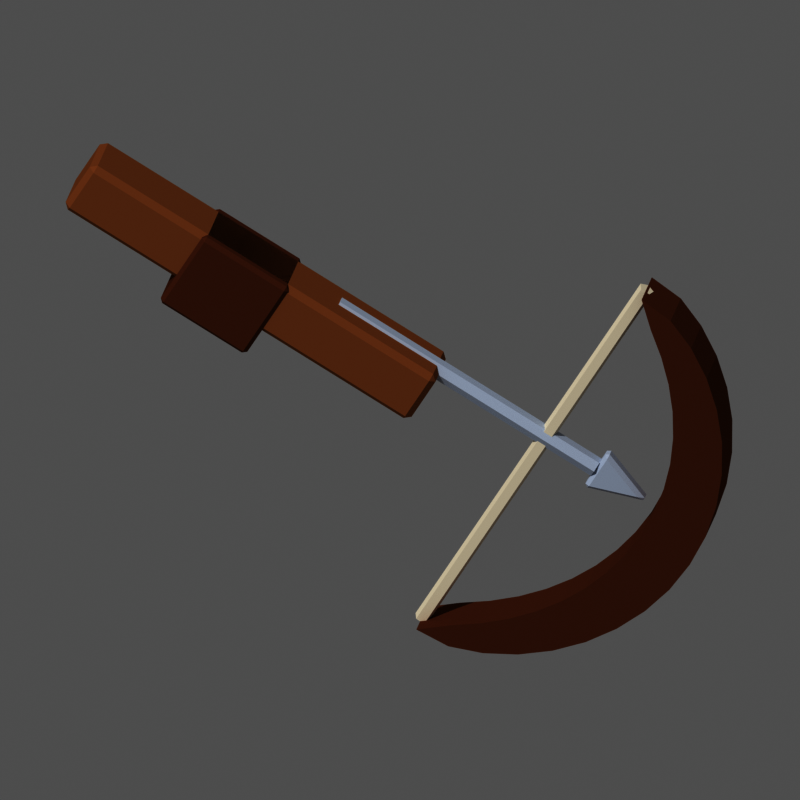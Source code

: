 # Source: item_arbalete.blend  (saved by Blender 5.3.31; exported with 4.5.12 LTS)
import bpy
from mathutils import Matrix  # noqa: F401  (used for matrix-valued properties, if any)

bpy.ops.wm.read_factory_settings(use_empty=True)
scene = bpy.context.scene
scene.name = 'Scene'

# ---- materials (node trees are filled in below, after node groups)
mat_m_a9744a = bpy.data.materials.new('m_a9744a')
mat_m_a9744a.diffuse_color = (0.3968, 0.1746, 0.06848, 1.0)
mat_m_7a4a30 = bpy.data.materials.new('m_7a4a30')
mat_m_7a4a30.diffuse_color = (0.1946, 0.06848, 0.02956, 1.0)
mat_m_f2ead6 = bpy.data.materials.new('m_f2ead6')
mat_m_f2ead6.diffuse_color = (0.8879, 0.8228, 0.6724, 1.0)
mat_m_c9d2e0 = bpy.data.materials.new('m_c9d2e0')
mat_m_c9d2e0.diffuse_color = (0.5841, 0.6445, 0.7454, 1.0)

# ---- material node trees
mat_m_a9744a.use_nodes = True; mat_m_a9744a.node_tree.nodes.clear()
_N = mat_m_a9744a.node_tree.nodes; _L = mat_m_a9744a.node_tree.links
n0 = _N.new('ShaderNodeOutputMaterial'); n0.name = 'Material Output'; n0.location = (0, 0)
n1 = _N.new('ShaderNodeBsdfPrincipled'); n1.name = 'Principled BSDF'; n1.location = (0, 0)
n1.inputs[0].default_value = (0.3968, 0.1746, 0.06848, 1.0)
n1.inputs[2].default_value = 1.0
n1.inputs[10].default_value = 0.005
n1.inputs[13].default_value = 0.0
_L.new(n1.outputs[0], n0.inputs[0])
n0.is_active_output = True
mat_m_7a4a30.use_nodes = True; mat_m_7a4a30.node_tree.nodes.clear()
_N = mat_m_7a4a30.node_tree.nodes; _L = mat_m_7a4a30.node_tree.links
n0 = _N.new('ShaderNodeOutputMaterial'); n0.name = 'Material Output'; n0.location = (0, 0)
n1 = _N.new('ShaderNodeBsdfPrincipled'); n1.name = 'Principled BSDF'; n1.location = (0, 0)
n1.inputs[0].default_value = (0.1946, 0.06848, 0.02956, 1.0)
n1.inputs[2].default_value = 1.0
n1.inputs[10].default_value = 0.005
n1.inputs[13].default_value = 0.0
_L.new(n1.outputs[0], n0.inputs[0])
n0.is_active_output = True
mat_m_f2ead6.use_nodes = True; mat_m_f2ead6.node_tree.nodes.clear()
_N = mat_m_f2ead6.node_tree.nodes; _L = mat_m_f2ead6.node_tree.links
n0 = _N.new('ShaderNodeOutputMaterial'); n0.name = 'Material Output'; n0.location = (0, 0)
n1 = _N.new('ShaderNodeBsdfPrincipled'); n1.name = 'Principled BSDF'; n1.location = (0, 0)
n1.inputs[0].default_value = (0.8879, 0.8228, 0.6724, 1.0)
n1.inputs[2].default_value = 1.0
n1.inputs[10].default_value = 0.005
n1.inputs[13].default_value = 0.0
_L.new(n1.outputs[0], n0.inputs[0])
n0.is_active_output = True
mat_m_c9d2e0.use_nodes = True; mat_m_c9d2e0.node_tree.nodes.clear()
_N = mat_m_c9d2e0.node_tree.nodes; _L = mat_m_c9d2e0.node_tree.links
n0 = _N.new('ShaderNodeOutputMaterial'); n0.name = 'Material Output'; n0.location = (0, 0)
n1 = _N.new('ShaderNodeBsdfPrincipled'); n1.name = 'Principled BSDF'; n1.location = (0, 0)
n1.inputs[0].default_value = (0.5841, 0.6445, 0.7454, 1.0)
n1.inputs[2].default_value = 1.0
n1.inputs[10].default_value = 0.005
n1.inputs[13].default_value = 0.0
_L.new(n1.outputs[0], n0.inputs[0])
n0.is_active_output = True

# ---- world
world_px_world = bpy.data.worlds.new('px_world'); scene.world = world_px_world
world_px_world.use_nodes = True; world_px_world.node_tree.nodes.clear()
_N = world_px_world.node_tree.nodes; _L = world_px_world.node_tree.links
n0 = _N.new('ShaderNodeBackground'); n0.name = 'Background'; n0.location = (-200, 100)
n0.inputs[0].default_value = (1.0, 1.0, 1.0, 1.0)
n0.inputs[1].default_value = 0.3
n1 = _N.new('ShaderNodeOutputWorld'); n1.name = 'World Output'; n1.location = (200, 100)
_L.new(n0.outputs[0], n1.inputs[0])
n1.is_active_output = True

# ---- cameras
cam_camera = bpy.data.cameras.new('Camera')
cam_camera.type = 'ORTHO'
cam_camera.clip_end = 200.0
cam_camera.ortho_scale = 3.919

# ---- lights
light_sun_001 = bpy.data.lights.new('Sun.001', 'SUN')
light_sun_001.angle = 0.05236
light_sun_001.energy = 2.3

# ---- meshes
me_box = bpy.data.meshes.new('box')
me_box.from_pydata([(-1.0, -0.15, 0.0), (-1.0, -0.15, 0.3), (-1.0, 0.15, 0.0), (-1.0, 0.15, 0.3), (1.0, -0.15, 0.0), (1.0, -0.15, 0.3), (1.0, 0.15, 0.0), (1.0, 0.15, 0.3)], [], [(0, 1, 3, 2), (2, 3, 7, 6), (6, 7, 5, 4), (4, 5, 1, 0), (2, 6, 4, 0), (7, 3, 1, 5)])
me_box.materials.append(mat_m_a9744a)
me_box.update()
me_box_001 = bpy.data.meshes.new('box.001')
me_box_001.from_pydata([(-0.25, -0.17, 0.0), (-0.25, -0.17, 0.45), (-0.25, 0.17, 0.0), (-0.25, 0.17, 0.45), (0.25, -0.17, 0.0), (0.25, -0.17, 0.45), (0.25, 0.17, 0.0), (0.25, 0.17, 0.45)], [], [(0, 1, 3, 2), (2, 3, 7, 6), (6, 7, 5, 4), (4, 5, 1, 0), (2, 6, 4, 0), (7, 3, 1, 5)])
me_box_001.materials.append(mat_m_7a4a30)
me_box_001.update()
me_cb = bpy.data.meshes.new('cb')
me_cb.from_pydata([(0.4104, -0.12, -1.128), (0.5864, -0.12, -1.113), (0.7454, -0.12, -1.043), (0.8914, -0.12, -0.9449), (1.021, -0.12, -0.8238), (1.132, -0.12, -0.6834), (1.221, -0.12, -0.5269), (1.287, -0.12, -0.3582), (1.327, -0.12, -0.1812), (1.34, -0.12, 0.0), (1.327, -0.12, 0.1812), (1.287, -0.12, 0.3582), (1.221, -0.12, 0.5269), (1.132, -0.12, 0.6834), (1.021, -0.12, 0.8238), (0.8914, -0.12, 0.9449), (0.7454, -0.12, 1.043), (0.5864, -0.12, 1.113), (0.4104, -0.12, 1.128), (0.5321, -0.12, 1.01), (0.6502, -0.12, 0.9097), (0.7556, -0.12, 0.8008), (0.8467, -0.12, 0.6829), (0.9225, -0.12, 0.5567), (0.9822, -0.12, 0.4237), (1.025, -0.12, 0.2854), (1.051, -0.12, 0.1436), (1.06, -0.12, 0.0), (1.051, -0.12, -0.1436), (1.025, -0.12, -0.2854), (0.9822, -0.12, -0.4237), (0.9225, -0.12, -0.5567), (0.8467, -0.12, -0.6829), (0.7556, -0.12, -0.8008), (0.6502, -0.12, -0.9097), (0.5321, -0.12, -1.01), (0.4104, 0.12, -1.128), (0.5864, 0.12, -1.113), (0.7454, 0.12, -1.043), (0.8914, 0.12, -0.9449), (1.021, 0.12, -0.8238), (1.132, 0.12, -0.6834), (1.221, 0.12, -0.5269), (1.287, 0.12, -0.3582), (1.327, 0.12, -0.1812), (1.34, 0.12, 0.0), (1.327, 0.12, 0.1812), (1.287, 0.12, 0.3582), (1.221, 0.12, 0.5269), (1.132, 0.12, 0.6834), (1.021, 0.12, 0.8238), (0.8914, 0.12, 0.9449), (0.7454, 0.12, 1.043), (0.5864, 0.12, 1.113), (0.4104, 0.12, 1.128), (0.5321, 0.12, 1.01), (0.6502, 0.12, 0.9097), (0.7556, 0.12, 0.8008), (0.8467, 0.12, 0.6829), (0.9225, 0.12, 0.5567), (0.9822, 0.12, 0.4237), (1.025, 0.12, 0.2854), (1.051, 0.12, 0.1436), (1.06, 0.12, 0.0), (1.051, 0.12, -0.1436), (1.025, 0.12, -0.2854), (0.9822, 0.12, -0.4237), (0.9225, 0.12, -0.5567), (0.8467, 0.12, -0.6829), (0.7556, 0.12, -0.8008), (0.6502, 0.12, -0.9097), (0.5321, 0.12, -1.01)], [], [(35, 0, 1, 2, 3, 4, 5, 6, 7, 8, 9, 10, 11, 12, 13, 14, 15, 16, 17, 18, 19, 20, 21, 22, 23, 24, 25, 26, 27, 28, 29, 30, 31, 32, 33, 34), (36, 71, 70, 69, 68, 67, 66, 65, 64, 63, 62, 61, 60, 59, 58, 57, 56, 55, 54, 53, 52, 51, 50, 49, 48, 47, 46, 45, 44, 43, 42, 41, 40, 39, 38, 37), (0, 36, 37, 1), (1, 37, 38, 2), (2, 38, 39, 3), (3, 39, 40, 4), (4, 40, 41, 5), (5, 41, 42, 6), (6, 42, 43, 7), (7, 43, 44, 8), (8, 44, 45, 9), (9, 45, 46, 10), (10, 46, 47, 11), (11, 47, 48, 12), (12, 48, 49, 13), (13, 49, 50, 14), (14, 50, 51, 15), (15, 51, 52, 16), (16, 52, 53, 17), (17, 53, 54, 18), (18, 54, 55, 19), (19, 55, 56, 20), (20, 56, 57, 21), (21, 57, 58, 22), (22, 58, 59, 23), (23, 59, 60, 24), (24, 60, 61, 25), (25, 61, 62, 26), (26, 62, 63, 27), (27, 63, 64, 28), (28, 64, 65, 29), (29, 65, 66, 30), (30, 66, 67, 31), (31, 67, 68, 32), (32, 68, 69, 33), (33, 69, 70, 34), (34, 70, 71, 35), (35, 71, 36, 0)])
me_cb.materials.append(mat_m_7a4a30)
me_cb.update()
me_cyl = bpy.data.meshes.new('cyl')
me_cyl.from_pydata([(0.0, 0.04, -4.25e-08), (0.0, 0.04, 2.255), (0.03804, 0.01236, -4.25e-08), (0.03804, 0.01236, 2.255), (0.02351, -0.03236, -4.25e-08), (0.02351, -0.03236, 2.255), (-0.02351, -0.03236, -4.25e-08), (-0.02351, -0.03236, 2.255), (-0.03804, 0.01236, -4.25e-08), (-0.03804, 0.01236, 2.255)], [], [(0, 1, 3, 2), (2, 3, 5, 4), (4, 5, 7, 6), (3, 1, 9, 7, 5), (6, 7, 9, 8), (8, 9, 1, 0), (0, 2, 4, 6, 8)])
me_cyl.materials.append(mat_m_f2ead6)
me_cyl.update()
me_cyl_001 = bpy.data.meshes.new('cyl.001')
me_cyl_001.from_pydata([(0.0, 0.05, 0.0), (0.0, 0.05, 1.5), (0.0433, 0.025, 0.0), (0.0433, 0.025, 1.5), (0.0433, -0.025, 0.0), (0.0433, -0.025, 1.5), (0.0, -0.05, 0.0), (0.0, -0.05, 1.5), (-0.0433, -0.025, 0.0), (-0.0433, -0.025, 1.5), (-0.0433, 0.025, 0.0), (-0.0433, 0.025, 1.5)], [], [(0, 1, 3, 2), (2, 3, 5, 4), (4, 5, 7, 6), (6, 7, 9, 8), (3, 1, 11, 9, 7, 5), (8, 9, 11, 10), (10, 11, 1, 0), (0, 2, 4, 6, 8, 10)])
me_cyl_001.materials.append(mat_m_c9d2e0)
me_cyl_001.update()
me_poly = bpy.data.meshes.new('poly')
me_poly.from_pydata([(0.9, -0.04, 0.0), (1.2, -0.04, 0.12), (0.9, -0.04, 0.24), (0.9, 0.04, 0.0), (1.2, 0.04, 0.12), (0.9, 0.04, 0.24)], [], [(2, 0, 1), (3, 5, 4), (0, 3, 4, 1), (1, 4, 5, 2), (2, 5, 3, 0)])
me_poly.materials.append(mat_m_c9d2e0)
me_poly.update()

# ---- objects
ob_item_arbalete = bpy.data.objects.new('item_arbalete', None)
ob_box = bpy.data.objects.new('box', me_box)
ob_box_001 = bpy.data.objects.new('box.001', me_box_001)
ob_cb = bpy.data.objects.new('cb', me_cb)
ob_cyl = bpy.data.objects.new('cyl', me_cyl)
ob_cyl_001 = bpy.data.objects.new('cyl.001', me_cyl_001)
ob_poly = bpy.data.objects.new('poly', me_poly)
ob_camera = bpy.data.objects.new('Camera', cam_camera)
ob_sun = bpy.data.objects.new('Sun', light_sun_001)

# ---- transforms, parenting, visibility, modifiers, constraints
ob_item_arbalete.location = (0.0, 0.0, 0.0)
ob_item_arbalete.rotation_euler = (0.0, 0.5236, 0.0)
ob_box.parent = ob_item_arbalete
ob_box.location = (-1.0, 0.0, -0.15)
_m = ob_box.modifiers.new('bevel', 'BEVEL')
_m.width = 0.03
_m.width_pct = 0.03
ob_box_001.parent = ob_item_arbalete
ob_box_001.location = (-1.1, 0.0, -0.3)
_m = ob_box_001.modifiers.new('bevel', 'BEVEL')
_m.width = 0.02
_m.width_pct = 0.02
ob_cb.parent = ob_item_arbalete
ob_cb.location = (0.2, 0.0, 0.0)
ob_cyl.parent = ob_item_arbalete
ob_cyl.location = (0.6104, 0.0, -1.128)
ob_cyl_001.parent = ob_item_arbalete
ob_cyl_001.location = (-0.6, 0.0, 0.12)
ob_cyl_001.rotation_euler = (0.0, 1.571, 0.0)
ob_poly.parent = ob_item_arbalete
ob_poly.location = (0.0, 0.0, 0.0)
_m = ob_poly.modifiers.new('bevel', 'BEVEL')
_m.width = 0.02
_m.width_pct = 0.02
ob_camera.location = (10.88, -51.87, 28.12)
ob_camera.rotation_euler = (1.082, 1.507e-08, 0.2094)
ob_sun.location = (0.0, 0.0, 0.0)
ob_sun.rotation_euler = (0.7019, 4.515e-08, -0.4233)

# ---- collection membership
scene.collection.objects.link(ob_item_arbalete)
scene.collection.objects.link(ob_box)
scene.collection.objects.link(ob_box_001)
scene.collection.objects.link(ob_cb)
scene.collection.objects.link(ob_cyl)
scene.collection.objects.link(ob_cyl_001)
scene.collection.objects.link(ob_poly)
scene.collection.objects.link(ob_camera)
scene.collection.objects.link(ob_sun)

# ---- scene / render settings (as saved in the file)
scene.camera = ob_camera
scene.frame_start = 1; scene.frame_end = 250; scene.frame_set(1)
scene.render.engine = 'CYCLES'
scene.render.resolution_x = 144
scene.render.resolution_y = 144
scene.render.film_transparent = True
scene.render.bake_bias = 0.0
scene.render.bake_samples = 0
scene.render.compositor_device = 'GPU'
scene.cycles.use_denoising = False
scene.cycles.samples = 40
scene.cycles.seed = 1
scene.eevee.use_volume_custom_range = False
scene.eevee.fast_gi_thickness_near = 0.1
scene.eevee.fast_gi_thickness_far = 0.0
scene.eevee.ray_tracing_options.screen_trace_thickness = 0.1
scene.view_settings.view_transform = 'Raw'
bpy.context.view_layer.update()
